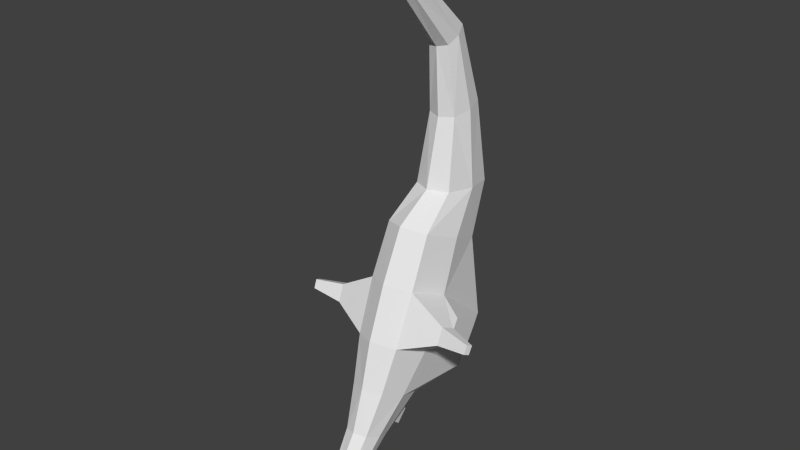 # Source: spaceShipRottyShoot.blend  (saved by Blender 2.74.0; exported with 4.5.12 LTS)
import bpy
from mathutils import Matrix  # noqa: F401  (used for matrix-valued properties, if any)

bpy.ops.wm.read_factory_settings(use_empty=True)
scene = bpy.context.scene
scene.name = 'Scene'

# ---- collections
col_collection_1 = bpy.data.collections.new('Collection 1'); scene.collection.children.link(col_collection_1)

# ---- world
world_world = bpy.data.worlds.new('World'); scene.world = world_world
world_world.color = (0.05088, 0.05088, 0.05088)
world_world.use_sun_shadow = False
world_world.sun_shadow_jitter_overblur = 0.0
world_world.cycles.sampling_method = 'MANUAL'
world_world.cycles.sample_map_resolution = 256

# ---- meshes
me_cube_001 = bpy.data.meshes.new('Cube.001')
me_cube_001.from_pydata([(-0.044, 0.8348, -0.1639), (0.0, 0.9445, -0.2457), (0.044, 0.8348, -0.1639), (0.0, 0.7657, -0.134), (0.0, 0.7221, -0.2705), (0.0, 0.8512, -0.03242), (0.0, 0.67, -0.3819), (0.03178, 0.7671, -0.29), (0.0, 0.8122, -0.3095), (-0.03178, 0.7671, -0.29), (0.0, 0.6438, -0.4389), (0.0168, 0.688, -0.3897), (0.0, 0.706, -0.3975), (-0.0168, 0.688, -0.3897), (0.0, 0.867, 0.152), (0.03434, 0.9029, -0.03838), (0.0, 0.9546, -0.04435), (-0.03434, 0.9029, -0.03838), (0.0, 0.7484, 0.3139), (0.01938, 0.8854, 0.1651), (0.0, 0.9039, 0.1783), (-0.01938, 0.8854, 0.1651), (-0.033, 0.783, -0.1414), (-0.04159, 0.8624, -0.09275), (-0.033, 0.9273, -0.2382), (-0.04095, 0.8015, -0.2333), (0.0, 0.9261, -0.1204), (0.033, 0.9273, -0.2382), (0.0, 0.9052, -0.3125), (0.04159, 0.8624, -0.09275), (0.033, 0.783, -0.1414), (0.04095, 0.8015, -0.2333), (0.0, 0.7986, -0.06512), (0.0, 0.7384, -0.206), (-0.02193, 0.7299, -0.3401), (0.0, 0.7562, -0.3515), (0.02193, 0.7299, -0.3401), (0.0, 0.7037, -0.3288), (0.02384, 0.7333, -0.2754), (-0.02384, 0.7333, -0.2754), (0.02384, 0.8009, -0.3047), (-0.02384, 0.8009, -0.3047), (-0.01121, 0.6548, -0.4266), (0.0, 0.6669, -0.4318), (0.01121, 0.6548, -0.4266), (0.0, 0.6428, -0.4214), (0.0126, 0.6745, -0.3838), (-0.0126, 0.6745, -0.3838), (0.0126, 0.7015, -0.3955), (-0.0126, 0.7015, -0.3955), (-0.02577, 0.905, 0.06603), (0.0, 0.9375, 0.07254), (0.02577, 0.905, 0.06603), (0.0, 0.8726, 0.05952), (-0.02576, 0.8641, -0.03391), (0.02576, 0.8641, -0.03391), (0.02576, 0.9417, -0.04286), (-0.02576, 0.9417, -0.04286), (-0.01189, 0.7826, 0.2767), (0.0, 0.7939, 0.2847), (0.01189, 0.7826, 0.2767), (0.0, 0.7713, 0.2686), (-0.01454, 0.8716, 0.1553), (0.01454, 0.8716, 0.1553), (0.01454, 0.8992, 0.175), (-0.01454, 0.8992, 0.175), (-0.03071, 0.7542, -0.2128), (-0.03119, 0.8145, -0.07203), (-0.03071, 0.8894, -0.3057), (-0.03119, 0.9102, -0.1135), (0.03071, 0.7542, -0.2128), (0.03119, 0.8145, -0.07203), (0.03071, 0.8894, -0.3057), (0.03119, 0.9102, -0.1135), (-0.01645, 0.7496, -0.3487), (-0.01645, 0.7102, -0.3316), (0.01645, 0.7496, -0.3487), (0.01645, 0.7102, -0.3316), (-0.008715, 0.6728, -0.4211), (-0.008715, 0.6541, -0.413), (0.008715, 0.6728, -0.4211), (0.008715, 0.6541, -0.413), (-0.01933, 0.8807, 0.06115), (-0.01933, 0.9293, 0.07092), (0.01933, 0.9293, 0.07092), (0.01933, 0.8807, 0.06115), (-0.00959, 0.8002, 0.2413), (-0.00959, 0.8184, 0.2543), (0.00959, 0.8184, 0.2543), (0.00959, 0.8002, 0.2413), (-0.08678, 0.7973, -0.178), (-0.08581, 0.7867, -0.2), (-0.0833, 0.7809, -0.1709), (0.08678, 0.7973, -0.178), (0.0833, 0.7809, -0.1709), (0.08581, 0.7867, -0.2), (-0.08258, 0.7718, -0.1935), (0.08258, 0.7718, -0.1935), (-0.1278, 0.7827, -0.1797), (-0.1273, 0.7773, -0.191), (-0.126, 0.7744, -0.1761), (0.1278, 0.7827, -0.1797), (0.126, 0.7744, -0.1761), (0.1273, 0.7773, -0.191), (-0.1256, 0.7697, -0.1876), (0.1256, 0.7697, -0.1876), (-0.05543, 0.8497, -0.2012), (-0.05017, 0.8938, -0.2367), (-0.05397, 0.8337, -0.2343), (0.05543, 0.8497, -0.2012), (0.05397, 0.8337, -0.2343), (0.05017, 0.8938, -0.2367), (-0.04908, 0.8757, -0.2689), (0.04908, 0.8757, -0.2689), (0.0, 0.796, -0.319), (0.01198, 0.7904, -0.3166), (0.0, 0.7679, -0.3401), (-0.01198, 0.7904, -0.3166), (0.008268, 0.7646, -0.3387), (-0.008268, 0.7646, -0.3387), (0.0, 0.8047, -0.3417), (0.00764, 0.8008, -0.3412), (0.0, 0.7914, -0.3597), (-0.00764, 0.8008, -0.3412), (0.005271, 0.7891, -0.3595), (-0.005271, 0.7891, -0.3595)], [], [(0, 22, 67, 23), (0, 23, 69, 24), (72, 27, 111, 113), (30, 70, 97, 94), (1, 24, 69, 26), (1, 26, 73, 27), (1, 27, 72, 28), (1, 28, 68, 24), (2, 27, 73, 29), (2, 29, 71, 30), (70, 31, 95, 97), (31, 72, 113, 110), (3, 30, 71, 32), (3, 32, 67, 22), (3, 22, 66, 33), (3, 33, 70, 30), (4, 38, 70, 33), (4, 33, 66, 39), (4, 39, 75, 37), (4, 37, 77, 38), (5, 54, 67, 32), (5, 32, 71, 55), (5, 55, 85, 53), (5, 53, 82, 54), (6, 46, 77, 37), (6, 37, 75, 47), (6, 47, 79, 45), (6, 45, 81, 46), (7, 40, 72, 31), (7, 31, 70, 38), (7, 38, 77, 36), (7, 36, 76, 40), (8, 41, 68, 28), (8, 28, 72, 40), (40, 76, 118, 115), (74, 41, 117, 119), (9, 39, 66, 25), (9, 25, 68, 41), (9, 41, 74, 34), (9, 34, 75, 39), (10, 45, 79, 42), (10, 42, 78, 43), (10, 43, 80, 44), (10, 44, 81, 45), (11, 48, 76, 36), (11, 36, 77, 46), (11, 46, 81, 44), (11, 44, 80, 48), (12, 49, 74, 35), (12, 35, 76, 48), (12, 48, 80, 43), (12, 43, 78, 49), (13, 47, 75, 34), (13, 34, 74, 49), (13, 49, 78, 42), (13, 42, 79, 47), (14, 62, 82, 53), (14, 53, 85, 63), (14, 63, 89, 61), (14, 61, 86, 62), (15, 55, 71, 29), (15, 29, 73, 56), (15, 56, 84, 52), (15, 52, 85, 55), (16, 56, 73, 26), (16, 26, 69, 57), (16, 57, 83, 51), (16, 51, 84, 56), (17, 57, 69, 23), (17, 23, 67, 54), (17, 54, 82, 50), (17, 50, 83, 57), (18, 61, 89, 60), (18, 60, 88, 59), (18, 59, 87, 58), (18, 58, 86, 61), (19, 63, 85, 52), (19, 52, 84, 64), (19, 64, 88, 60), (19, 60, 89, 63), (20, 64, 84, 51), (20, 51, 83, 65), (20, 65, 87, 59), (20, 59, 88, 64), (21, 65, 83, 50), (21, 50, 82, 62), (21, 62, 86, 58), (21, 58, 87, 65), (94, 97, 105, 102), (97, 95, 103, 105), (25, 66, 96, 91), (66, 22, 92, 96), (31, 2, 93, 95), (2, 30, 94, 93), (22, 0, 90, 92), (0, 25, 91, 90), (98, 99, 104, 100), (101, 102, 105, 103), (91, 96, 104, 99), (96, 92, 100, 104), (95, 93, 101, 103), (93, 94, 102, 101), (92, 90, 98, 100), (90, 91, 99, 98), (106, 107, 112, 108), (109, 110, 113, 111), (68, 25, 108, 112), (24, 68, 112, 107), (27, 2, 109, 111), (2, 31, 110, 109), (25, 0, 106, 108), (0, 24, 107, 106), (115, 118, 124, 121), (119, 117, 123, 125), (35, 74, 119, 116), (76, 35, 116, 118), (41, 8, 114, 117), (8, 40, 115, 114), (120, 121, 124, 122), (120, 122, 125, 123), (116, 119, 125, 122), (118, 116, 122, 124), (117, 114, 120, 123), (114, 115, 121, 120)])
me_cube_001.use_remesh_preserve_volume = False
me_cube_001.use_remesh_preserve_attributes = False
me_cube_001.use_mirror_vertex_groups = False
me_cube_001.update()

# ---- objects
ob_cube_001 = bpy.data.objects.new('Cube.001', me_cube_001)

# ---- transforms, parenting, visibility, modifiers, constraints
ob_cube_001.location = (0.0, 0.0, 0.0)
ob_cube_001.lineart.crease_threshold = 0.0

# ---- collection membership
col_collection_1.objects.link(ob_cube_001)

# ---- scene / render settings (as saved in the file)
scene.frame_start = 1; scene.frame_end = 250; scene.frame_set(1)
scene.render.engine = 'BLENDER_EEVEE_NEXT'
scene.render.resolution_percentage = 50
scene.render.dither_intensity = 0.0
scene.cycles.use_denoising = False
scene.cycles.samples = 10
scene.cycles.sampling_pattern = 'TABULATED_SOBOL'
scene.cycles.light_sampling_threshold = 0.0
scene.cycles.use_adaptive_sampling = False
scene.cycles.use_light_tree = False
scene.cycles.blur_glossy = 0.0
scene.cycles.pixel_filter_type = 'GAUSSIAN'
scene.cycles.sample_clamp_indirect = 0.0
scene.view_settings.view_transform = 'Standard'
bpy.context.view_layer.update()

# ---- added for rendering (the .blend has no active camera and no usable light): camera, sun
cam_auto = bpy.data.cameras.new('AutoCamera')
cam_auto.lens = 50.0
cam_auto.sensor_width = 36.0
cam_auto.clip_end = 1000.0
ob_auto_camera = bpy.data.objects.new('AutoCamera', cam_auto)
scene.collection.objects.link(ob_auto_camera)
ob_auto_camera.location = (0.790106, -0.149387, 0.569548)
ob_auto_camera.rotation_euler = (1.09748, -7.21219e-08, 0.694738)
scene.camera = ob_auto_camera
light_auto_sun = bpy.data.lights.new('AutoSun', 'SUN')
light_auto_sun.energy = 3.0
light_auto_sun.angle = 0.0523599
ob_auto_sun = bpy.data.objects.new('AutoSun', light_auto_sun)
scene.collection.objects.link(ob_auto_sun)
ob_auto_sun.rotation_euler = (0.872665, 0.174533, 0.523599)
bpy.context.view_layer.update()
